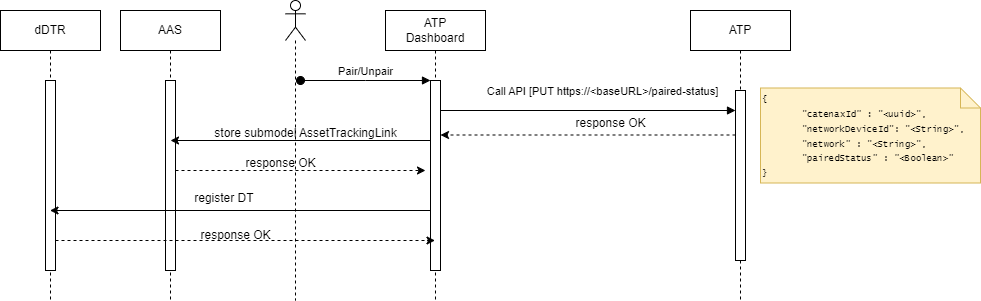

The diagram above was exported from draw.io. Its source (the exported page's mxGraphModel, read from the mxfile embedded in the PNG):
<mxGraphModel dx="2276" dy="793" grid="1" gridSize="10" guides="1" tooltips="1" connect="1" arrows="1" fold="1" page="1" pageScale="1" pageWidth="850" pageHeight="1100" background="#ffffff" math="0" shadow="0">
  <root>
    <mxCell id="0" />
    <mxCell id="1" parent="0" />
    <mxCell id="aM9ryv3xv72pqoxQDRHE-1" value="ATP Dashboard&lt;span style=&quot;white-space: pre;&quot;&gt;&#09;&lt;/span&gt;" style="shape=umlLifeline;perimeter=lifelinePerimeter;whiteSpace=wrap;html=1;container=0;dropTarget=0;collapsible=0;recursiveResize=0;outlineConnect=0;portConstraint=eastwest;newEdgeStyle={&quot;edgeStyle&quot;:&quot;elbowEdgeStyle&quot;,&quot;elbow&quot;:&quot;vertical&quot;,&quot;curved&quot;:0,&quot;rounded&quot;:0};" parent="1" vertex="1">
      <mxGeometry x="155" y="40" width="100" height="290" as="geometry" />
    </mxCell>
    <mxCell id="aM9ryv3xv72pqoxQDRHE-2" value="" style="html=1;points=[];perimeter=orthogonalPerimeter;outlineConnect=0;targetShapes=umlLifeline;portConstraint=eastwest;newEdgeStyle={&quot;edgeStyle&quot;:&quot;elbowEdgeStyle&quot;,&quot;elbow&quot;:&quot;vertical&quot;,&quot;curved&quot;:0,&quot;rounded&quot;:0};" parent="aM9ryv3xv72pqoxQDRHE-1" vertex="1">
      <mxGeometry x="45" y="70" width="10" height="190" as="geometry" />
    </mxCell>
    <mxCell id="aM9ryv3xv72pqoxQDRHE-3" value="Pair/Unpair" style="html=1;verticalAlign=bottom;startArrow=oval;endArrow=block;startSize=8;edgeStyle=elbowEdgeStyle;elbow=vertical;curved=0;rounded=0;" parent="aM9ryv3xv72pqoxQDRHE-1" target="aM9ryv3xv72pqoxQDRHE-2" edge="1">
      <mxGeometry relative="1" as="geometry">
        <mxPoint x="-85" y="70" as="sourcePoint" />
      </mxGeometry>
    </mxCell>
    <mxCell id="aM9ryv3xv72pqoxQDRHE-5" value="ATP" style="shape=umlLifeline;perimeter=lifelinePerimeter;whiteSpace=wrap;html=1;container=0;dropTarget=0;collapsible=0;recursiveResize=0;outlineConnect=0;portConstraint=eastwest;newEdgeStyle={&quot;edgeStyle&quot;:&quot;elbowEdgeStyle&quot;,&quot;elbow&quot;:&quot;vertical&quot;,&quot;curved&quot;:0,&quot;rounded&quot;:0};" parent="1" vertex="1">
      <mxGeometry x="460" y="40" width="100" height="290" as="geometry" />
    </mxCell>
    <mxCell id="aM9ryv3xv72pqoxQDRHE-6" value="" style="html=1;points=[];perimeter=orthogonalPerimeter;outlineConnect=0;targetShapes=umlLifeline;portConstraint=eastwest;newEdgeStyle={&quot;edgeStyle&quot;:&quot;elbowEdgeStyle&quot;,&quot;elbow&quot;:&quot;vertical&quot;,&quot;curved&quot;:0,&quot;rounded&quot;:0};" parent="aM9ryv3xv72pqoxQDRHE-5" vertex="1">
      <mxGeometry x="45" y="80" width="10" height="170" as="geometry" />
    </mxCell>
    <mxCell id="aM9ryv3xv72pqoxQDRHE-7" value="Call API [PUT https://&amp;lt;baseURL&amp;gt;/paired-status]" style="html=1;verticalAlign=bottom;endArrow=block;edgeStyle=elbowEdgeStyle;elbow=vertical;curved=0;rounded=0;" parent="1" edge="1">
      <mxGeometry x="0.1014" y="10" relative="1" as="geometry">
        <mxPoint x="210" y="140" as="sourcePoint" />
        <Array as="points" />
        <mxPoint x="505" y="140" as="targetPoint" />
        <mxPoint as="offset" />
      </mxGeometry>
    </mxCell>
    <mxCell id="cRqr80F7EXbQjfDGfr-s-2" value="dDTR" style="shape=umlLifeline;perimeter=lifelinePerimeter;whiteSpace=wrap;html=1;container=0;dropTarget=0;collapsible=0;recursiveResize=0;outlineConnect=0;portConstraint=eastwest;newEdgeStyle={&quot;edgeStyle&quot;:&quot;elbowEdgeStyle&quot;,&quot;elbow&quot;:&quot;vertical&quot;,&quot;curved&quot;:0,&quot;rounded&quot;:0};" parent="1" vertex="1">
      <mxGeometry x="-230" y="40" width="100" height="290" as="geometry" />
    </mxCell>
    <mxCell id="cRqr80F7EXbQjfDGfr-s-3" value="" style="html=1;points=[];perimeter=orthogonalPerimeter;outlineConnect=0;targetShapes=umlLifeline;portConstraint=eastwest;newEdgeStyle={&quot;edgeStyle&quot;:&quot;elbowEdgeStyle&quot;,&quot;elbow&quot;:&quot;vertical&quot;,&quot;curved&quot;:0,&quot;rounded&quot;:0};" parent="cRqr80F7EXbQjfDGfr-s-2" vertex="1">
      <mxGeometry x="45" y="70" width="10" height="190" as="geometry" />
    </mxCell>
    <mxCell id="cRqr80F7EXbQjfDGfr-s-8" value="store submodel AssetTrackingLink" style="text;html=1;align=center;verticalAlign=middle;resizable=0;points=[];autosize=1;strokeColor=none;fillColor=none;" parent="1" vertex="1">
      <mxGeometry x="-30" y="148" width="210" height="30" as="geometry" />
    </mxCell>
    <mxCell id="cRqr80F7EXbQjfDGfr-s-10" value="&lt;font style=&quot;font-size: 9px;&quot; face=&quot;Lucida Console&quot;&gt;{&lt;br&gt;&lt;/font&gt;&lt;blockquote style=&quot;margin: 0 0 0 40px; border: none; padding: 0px;&quot;&gt;&lt;font style=&quot;font-size: 9px;&quot; face=&quot;Lucida Console&quot;&gt;&quot;catenaxId&quot; : &quot;&amp;lt;uuid&amp;gt;&quot;,&lt;br&gt;&lt;/font&gt;&lt;font style=&quot;font-size: 9px;&quot; face=&quot;Lucida Console&quot;&gt;&quot;networkDeviceId&quot;: &quot;&amp;lt;String&amp;gt;&quot;,&lt;br&gt;&lt;/font&gt;&lt;font style=&quot;font-size: 9px;&quot; face=&quot;Lucida Console&quot;&gt;&quot;network&quot; : &quot;&amp;lt;String&amp;gt;&quot;,&lt;br&gt;&lt;/font&gt;&lt;font style=&quot;font-size: 9px;&quot; face=&quot;Lucida Console&quot;&gt;&quot;pairedStatus&quot; : &quot;&amp;lt;Boolean&amp;gt;&quot;&lt;/font&gt;&lt;/blockquote&gt;&lt;font style=&quot;font-size: 9px;&quot; face=&quot;Lucida Console&quot;&gt;}&lt;/font&gt;" style="shape=note;size=20;whiteSpace=wrap;html=1;fillColor=#fff2cc;strokeColor=#d6b656;align=left;" parent="1" vertex="1">
      <mxGeometry x="530" y="117.5" width="220" height="95" as="geometry" />
    </mxCell>
    <mxCell id="cRqr80F7EXbQjfDGfr-s-11" value="AAS" style="shape=umlLifeline;perimeter=lifelinePerimeter;whiteSpace=wrap;html=1;container=0;dropTarget=0;collapsible=0;recursiveResize=0;outlineConnect=0;portConstraint=eastwest;newEdgeStyle={&quot;edgeStyle&quot;:&quot;elbowEdgeStyle&quot;,&quot;elbow&quot;:&quot;vertical&quot;,&quot;curved&quot;:0,&quot;rounded&quot;:0};" parent="1" vertex="1">
      <mxGeometry x="-110" y="40" width="100" height="290" as="geometry" />
    </mxCell>
    <mxCell id="cRqr80F7EXbQjfDGfr-s-12" value="" style="html=1;points=[];perimeter=orthogonalPerimeter;outlineConnect=0;targetShapes=umlLifeline;portConstraint=eastwest;newEdgeStyle={&quot;edgeStyle&quot;:&quot;elbowEdgeStyle&quot;,&quot;elbow&quot;:&quot;vertical&quot;,&quot;curved&quot;:0,&quot;rounded&quot;:0};" parent="cRqr80F7EXbQjfDGfr-s-11" vertex="1">
      <mxGeometry x="45" y="70" width="10" height="190" as="geometry" />
    </mxCell>
    <mxCell id="cRqr80F7EXbQjfDGfr-s-14" value="" style="endArrow=classic;html=1;rounded=0;" parent="1" edge="1">
      <mxGeometry width="50" height="50" relative="1" as="geometry">
        <mxPoint x="200" y="240" as="sourcePoint" />
        <mxPoint x="-180.5" y="240" as="targetPoint" />
      </mxGeometry>
    </mxCell>
    <mxCell id="cRqr80F7EXbQjfDGfr-s-15" value="register DT&amp;nbsp;" style="text;html=1;align=center;verticalAlign=middle;resizable=0;points=[];autosize=1;strokeColor=none;fillColor=none;" parent="1" vertex="1">
      <mxGeometry x="-50" y="212.5" width="90" height="30" as="geometry" />
    </mxCell>
    <mxCell id="cRqr80F7EXbQjfDGfr-s-16" value="response OK" style="text;html=1;align=center;verticalAlign=middle;resizable=0;points=[];autosize=1;strokeColor=none;fillColor=none;" parent="1" vertex="1">
      <mxGeometry x="-40" y="250" width="90" height="30" as="geometry" />
    </mxCell>
    <mxCell id="cRqr80F7EXbQjfDGfr-s-29" value="" style="endArrow=classic;html=1;rounded=0;dashed=1;entryX=0.6;entryY=0.5;entryDx=0;entryDy=0;entryPerimeter=0;" parent="1" source="aM9ryv3xv72pqoxQDRHE-6" edge="1">
      <mxGeometry width="50" height="50" relative="1" as="geometry">
        <mxPoint x="509.5" y="164.5" as="sourcePoint" />
        <mxPoint x="210" y="164.5" as="targetPoint" />
      </mxGeometry>
    </mxCell>
    <mxCell id="cRqr80F7EXbQjfDGfr-s-30" value="response OK" style="text;html=1;align=center;verticalAlign=middle;resizable=0;points=[];autosize=1;strokeColor=none;fillColor=none;" parent="1" vertex="1">
      <mxGeometry x="335" y="138" width="90" height="30" as="geometry" />
    </mxCell>
    <mxCell id="cRqr80F7EXbQjfDGfr-s-31" value="" style="shape=umlLifeline;perimeter=lifelinePerimeter;whiteSpace=wrap;html=1;container=1;dropTarget=0;collapsible=0;recursiveResize=0;outlineConnect=0;portConstraint=eastwest;newEdgeStyle={&quot;curved&quot;:0,&quot;rounded&quot;:0};participant=umlActor;" parent="1" vertex="1">
      <mxGeometry x="55" y="30" width="20" height="300" as="geometry" />
    </mxCell>
    <mxCell id="Q6ffIHLWjRJ2ePhII92x-1" value="" style="endArrow=classic;html=1;rounded=0;dashed=1;" edge="1" parent="1">
      <mxGeometry width="50" height="50" relative="1" as="geometry">
        <mxPoint x="-55" y="200" as="sourcePoint" />
        <mxPoint x="195" y="200" as="targetPoint" />
      </mxGeometry>
    </mxCell>
    <mxCell id="Q6ffIHLWjRJ2ePhII92x-2" value="response OK" style="text;html=1;align=center;verticalAlign=middle;resizable=0;points=[];autosize=1;strokeColor=none;fillColor=none;" vertex="1" parent="1">
      <mxGeometry x="5" y="178" width="90" height="30" as="geometry" />
    </mxCell>
    <mxCell id="Q6ffIHLWjRJ2ePhII92x-4" value="" style="endArrow=classic;html=1;rounded=0;dashed=1;" edge="1" parent="1" target="aM9ryv3xv72pqoxQDRHE-1">
      <mxGeometry width="50" height="50" relative="1" as="geometry">
        <mxPoint x="-175" y="270" as="sourcePoint" />
        <mxPoint x="75" y="270" as="targetPoint" />
      </mxGeometry>
    </mxCell>
    <mxCell id="Q6ffIHLWjRJ2ePhII92x-7" value="" style="endArrow=classic;html=1;rounded=0;" edge="1" parent="1" source="aM9ryv3xv72pqoxQDRHE-2">
      <mxGeometry width="50" height="50" relative="1" as="geometry">
        <mxPoint x="193" y="168" as="sourcePoint" />
        <mxPoint x="-60" y="170" as="targetPoint" />
        <Array as="points" />
      </mxGeometry>
    </mxCell>
  </root>
</mxGraphModel>